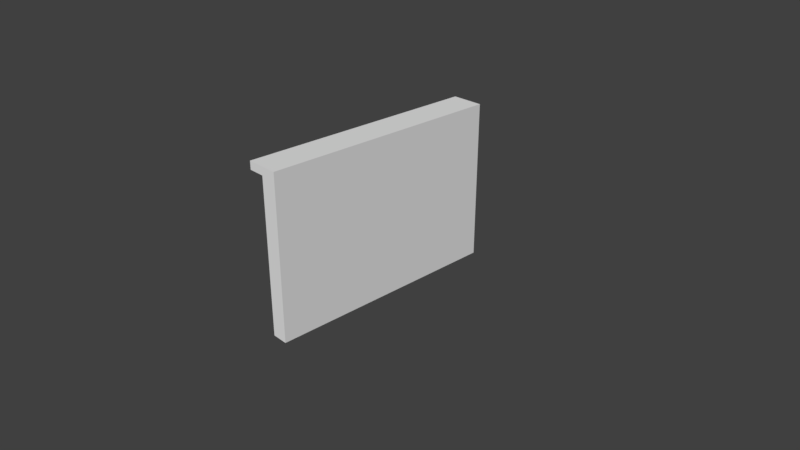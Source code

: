 # Source: untitled.blend  (saved by Blender 2.79.0; exported with 4.5.12 LTS)
import bpy
from mathutils import Matrix  # noqa: F401  (used for matrix-valued properties, if any)

bpy.ops.wm.read_factory_settings(use_empty=True)
scene = bpy.context.scene
scene.name = 'Scene'

# ---- collections
col_collection_1 = bpy.data.collections.new('Collection 1'); scene.collection.children.link(col_collection_1)

# ---- materials (node trees are filled in below, after node groups)
mat_material = bpy.data.materials.new('Material')
mat_material.alpha_threshold = 0.0
mat_material.use_transparent_shadow = False
mat_material.roughness = 0.5
mat_material.line_color = (0.0, 0.0, 0.0, 1.0)

# ---- material node trees

# ---- world
world_world = bpy.data.worlds.new('World'); scene.world = world_world
world_world.color = (0.05088, 0.05088, 0.05088)
world_world.use_sun_shadow = False
world_world.sun_shadow_jitter_overblur = 0.0
world_world.cycles.sampling_method = 'MANUAL'

# ---- cameras
cam_camera = bpy.data.cameras.new('Camera')
cam_camera.clip_end = 100.0
cam_camera.lens = 35.0
cam_camera.sensor_width = 32.0
cam_camera.sensor_height = 18.0
cam_camera.ortho_scale = 7.314
cam_camera.dof.focus_distance = 0.0
cam_camera.dof.aperture_fstop = 128.0

# ---- meshes
me_cube = bpy.data.meshes.new('Cube')
me_cube.from_pydata([(0.8983, 1.0, -1.0), (0.8983, -2.0, -1.0), (0.6979, -2.0, -1.0), (0.6979, 1.0, -1.0), (0.8983, 1.0, 1.0), (0.8983, -2.0, 1.0), (0.6979, -2.0, 1.0), (0.6979, 1.0, 1.0), (0.8983, 1.0, 0.9), (0.8983, -2.0, 0.9), (0.6979, -2.0, 0.9), (0.6979, 1.0, 0.9), (0.4975, -2.0, 1.0), (0.4975, 0.9997, 1.0), (0.4975, -2.0, 0.9), (0.4975, 0.9997, 0.9), (0.4608, 0.8544, -0.95), (0.3161, 0.7945, -0.95), (0.2562, 0.6498, -0.95), (0.3161, 0.5052, -0.95), (0.4608, 0.4452, -0.95), (0.6054, 0.5052, -0.95), (0.6653, 0.6498, -0.95), (0.6054, 0.7945, -0.95), (0.4608, 0.8544, -1.0), (0.3161, 0.7945, -1.0), (0.2562, 0.6498, -1.0), (0.3161, 0.5052, -1.0), (0.4608, 0.4452, -1.0), (0.6054, 0.5052, -1.0), (0.6653, 0.6498, -1.0), (0.6054, 0.7945, -1.0), (0.2529, -0.9189, -0.9998), (0.2529, -0.9189, -0.9498), (0.2529, -0.5192, -0.9998), (0.2529, -0.5192, -0.9498), (0.6526, -0.9189, -0.9998), (0.6526, -0.9189, -0.9498), (0.6526, -0.5192, -0.9998), (0.6526, -0.5192, -0.9498)], [], [(0, 1, 2, 3), (4, 7, 6, 5), (13, 7, 11, 15), (8, 0, 3, 11), (7, 4, 8, 11), (2, 10, 11, 3), (1, 9, 10, 2), (0, 8, 9, 1), (14, 12, 13, 15), (11, 10, 14, 15), (6, 7, 13, 12), (5, 9, 8, 4), (14, 10, 6, 12), (6, 10, 9, 5), (17, 18, 19, 20, 21, 22, 23, 16), (25, 24, 31, 30, 29, 28, 27, 26), (20, 19, 27, 28), (18, 17, 25, 26), (23, 22, 30, 31), (21, 20, 28, 29), (19, 18, 26, 27), (17, 16, 24, 25), (16, 23, 31, 24), (22, 21, 29, 30), (32, 33, 35, 34), (34, 35, 39, 38), (38, 39, 37, 36), (36, 37, 33, 32), (34, 38, 36, 32), (39, 35, 33, 37)])
_uv = me_cube.uv_layers.new(name='UVMap')
_uv.uv.foreach_set('vector', [0.9037, 0.75, 0.9037, 0.0, 0.9423, 5.96e-08, 0.9423, 0.75, 0.7497, 1.341e-07, 0.7882, 0.0, 0.7882, 0.75, 0.7497, 0.75, 0.8267, 0.5, 0.8652, 0.5, 0.8652, 0.525, 0.8267, 0.525, 0.9037, 0.525, 0.9037, 1.0, 0.8652, 1.0, 0.8652, 0.525, 0.8652, 0.5, 0.9037, 0.5, 0.9037, 0.525, 0.8652, 0.525, 0.3254, 5.96e-08, 0.7989, 0.0, 0.7989, 0.75, 0.3254, 0.75, 0.9037, 0.0, 0.9037, 0.475, 0.8652, 0.475, 0.8652, 0.0, 0.0, 0.0, 0.3652, 4.47e-08, 0.3652, 0.75, 3.437e-08, 0.75, 1.0, 0.7498, 0.9808, 0.7498, 0.9808, 0.0, 1.0, 0.0, 0.9423, 0.75, 0.9423, 0.0, 0.9808, 0.0001073, 0.9808, 0.7499, 0.7882, 0.75, 0.7882, 0.0, 0.8267, 8.087e-05, 0.8267, 0.7499, 0.3844, 0.75, 0.3652, 0.75, 0.3652, 4.47e-08, 0.3844, 4.47e-08, 0.8267, 0.475, 0.8652, 0.475, 0.8652, 0.5, 0.8267, 0.5, 0.8652, 0.5, 0.8652, 0.475, 0.9037, 0.475, 0.9037, 0.5, 0.2476, 0.75, 0.2777, 0.75, 0.299, 0.7777, 0.299, 0.8168, 0.2777, 0.8445, 0.2476, 0.8445, 0.2263, 0.8168, 0.2263, 0.7777, 0.1537, 0.8168, 0.1537, 0.7777, 0.1749, 0.75, 0.205, 0.75, 0.2263, 0.7777, 0.2263, 0.8168, 0.205, 0.8445, 0.1749, 0.8445, 0.3663, 0.7861, 0.3663, 0.8223, 0.3566, 0.8223, 0.3566, 0.7861, 0.3759, 0.7861, 0.3759, 0.8223, 0.3663, 0.8223, 0.3663, 0.7861, 0.347, 0.8223, 0.347, 0.7861, 0.3566, 0.7861, 0.3566, 0.8223, 0.3663, 0.75, 0.3663, 0.7861, 0.3566, 0.7861, 0.3566, 0.75, 0.3759, 0.75, 0.3759, 0.7861, 0.3663, 0.7861, 0.3663, 0.75, 0.347, 0.75, 0.347, 0.7861, 0.3374, 0.7861, 0.3374, 0.75, 0.347, 0.7861, 0.347, 0.8223, 0.3374, 0.8223, 0.3374, 0.7861, 0.347, 0.7861, 0.347, 0.75, 0.3566, 0.75, 0.3566, 0.7861, 0.3182, 0.8499, 0.3086, 0.8499, 0.3086, 0.75, 0.3182, 0.75, 0.3374, 0.8499, 0.3278, 0.8499, 0.3278, 0.75, 0.3374, 0.75, 0.3278, 0.8499, 0.3182, 0.8499, 0.3182, 0.75, 0.3278, 0.75, 0.3086, 0.8499, 0.299, 0.8499, 0.299, 0.75, 0.3086, 0.75, 0.07683, 0.8499, 0.07683, 0.75, 0.1537, 0.75, 0.1537, 0.8499, 0.07683, 0.75, 0.07683, 0.8499, 2.291e-08, 0.8499, 0.0, 0.75])
_ca = me_cube.color_attributes.new('Col', 'BYTE_COLOR', 'CORNER')
_ca.data.foreach_set('color', [1.0, 1.0, 1.0, 1.0, 1.0, 1.0, 1.0, 1.0, 1.0, 1.0, 1.0, 1.0, 1.0, 1.0, 1.0, 1.0, 1.0, 1.0, 1.0, 1.0, 1.0, 1.0, 1.0, 1.0, 1.0, 1.0, 1.0, 1.0, 1.0, 1.0, 1.0, 1.0, 1.0, 1.0, 1.0, 1.0, 1.0, 1.0, 1.0, 1.0, 1.0, 1.0, 1.0, 1.0, 1.0, 1.0, 1.0, 1.0, 1.0, 1.0, 1.0, 1.0, 1.0, 1.0, 1.0, 1.0, 1.0, 1.0, 1.0, 1.0, 1.0, 1.0, 1.0, 1.0, 1.0, 1.0, 1.0, 1.0, 1.0, 1.0, 1.0, 1.0, 1.0, 1.0, 1.0, 1.0, 1.0, 1.0, 1.0, 1.0, 1.0, 1.0, 1.0, 1.0, 1.0, 1.0, 1.0, 1.0, 1.0, 1.0, 1.0, 1.0, 1.0, 1.0, 1.0, 1.0, 1.0, 1.0, 1.0, 1.0, 1.0, 1.0, 1.0, 1.0, 1.0, 1.0, 1.0, 1.0, 1.0, 1.0, 1.0, 1.0, 1.0, 1.0, 1.0, 1.0, 1.0, 1.0, 1.0, 1.0, 1.0, 1.0, 1.0, 1.0, 1.0, 1.0, 1.0, 1.0, 1.0, 1.0, 1.0, 1.0, 1.0, 1.0, 1.0, 1.0, 1.0, 1.0, 1.0, 1.0, 1.0, 1.0, 1.0, 1.0, 1.0, 1.0, 1.0, 1.0, 1.0, 1.0, 1.0, 1.0, 1.0, 1.0, 1.0, 1.0, 1.0, 1.0, 1.0, 1.0, 1.0, 1.0, 1.0, 1.0, 1.0, 1.0, 1.0, 1.0, 1.0, 1.0, 1.0, 1.0, 1.0, 1.0, 1.0, 1.0, 1.0, 1.0, 1.0, 1.0, 1.0, 1.0, 1.0, 1.0, 1.0, 1.0, 1.0, 1.0, 1.0, 1.0, 1.0, 1.0, 1.0, 1.0, 1.0, 1.0, 1.0, 1.0, 1.0, 1.0, 1.0, 1.0, 1.0, 1.0, 1.0, 1.0, 1.0, 1.0, 1.0, 1.0, 1.0, 1.0, 1.0, 1.0, 1.0, 1.0, 1.0, 1.0, 1.0, 1.0, 1.0, 1.0, 1.0, 1.0, 1.0, 1.0, 1.0, 1.0, 1.0, 1.0, 1.0, 1.0, 1.0, 1.0, 1.0, 1.0, 1.0, 1.0, 1.0, 1.0, 1.0, 1.0, 1.0, 1.0, 1.0, 1.0, 1.0, 1.0, 1.0, 1.0, 1.0, 1.0, 1.0, 1.0, 1.0, 1.0, 1.0, 1.0, 1.0, 1.0, 1.0, 1.0, 1.0, 1.0, 1.0, 1.0, 1.0, 1.0, 1.0, 1.0, 1.0, 1.0, 1.0, 1.0, 1.0, 1.0, 1.0, 1.0, 1.0, 1.0, 1.0, 1.0, 1.0, 1.0, 1.0, 1.0, 1.0, 1.0, 1.0, 1.0, 1.0, 1.0, 1.0, 1.0, 1.0, 1.0, 1.0, 1.0, 1.0, 1.0, 1.0, 1.0, 1.0, 1.0, 1.0, 1.0, 1.0, 1.0, 1.0, 1.0, 1.0, 1.0, 1.0, 1.0, 1.0, 1.0, 1.0, 1.0, 1.0, 1.0, 1.0, 1.0, 1.0, 1.0, 1.0, 1.0, 1.0, 1.0, 1.0, 1.0, 1.0, 1.0, 1.0, 1.0, 1.0, 1.0, 1.0, 1.0, 1.0, 1.0, 1.0, 1.0, 1.0, 1.0, 1.0, 1.0, 1.0, 1.0, 1.0, 1.0, 1.0, 1.0, 1.0, 1.0, 1.0, 1.0, 1.0, 1.0, 1.0, 1.0, 1.0, 1.0, 1.0, 1.0, 1.0, 1.0, 1.0, 1.0, 1.0, 1.0, 1.0, 1.0, 1.0, 1.0, 1.0, 1.0, 1.0, 1.0, 1.0, 1.0, 1.0, 1.0, 1.0, 1.0, 1.0, 1.0, 1.0, 1.0, 1.0, 1.0, 1.0, 1.0, 1.0, 1.0, 1.0, 1.0, 1.0, 1.0, 1.0, 1.0, 1.0, 1.0, 1.0, 1.0, 1.0, 1.0, 1.0, 1.0, 1.0, 1.0, 1.0, 1.0, 1.0, 1.0, 1.0, 1.0, 1.0, 1.0, 1.0, 1.0, 1.0, 1.0, 1.0, 1.0, 1.0, 1.0, 1.0, 1.0, 1.0, 1.0, 1.0, 1.0, 1.0, 1.0, 1.0, 1.0, 1.0, 1.0, 1.0, 1.0, 1.0, 1.0, 1.0, 1.0, 1.0, 1.0, 1.0, 1.0, 1.0, 1.0, 1.0, 1.0, 1.0, 1.0, 1.0, 1.0, 1.0, 1.0, 1.0, 1.0, 1.0, 1.0, 1.0, 1.0, 1.0, 1.0, 1.0, 1.0, 1.0, 1.0, 1.0, 1.0, 1.0, 1.0, 1.0, 1.0, 1.0, 1.0, 1.0, 1.0, 1.0, 1.0, 1.0, 1.0, 1.0, 1.0, 1.0, 1.0, 1.0, 1.0, 1.0, 1.0, 1.0, 1.0, 1.0, 1.0, 1.0, 1.0, 1.0, 1.0, 1.0, 1.0, 1.0, 1.0, 1.0, 1.0, 1.0, 1.0, 1.0, 1.0, 1.0, 1.0])
me_cube.materials.append(mat_material)
me_cube.use_remesh_preserve_volume = False
me_cube.use_remesh_preserve_attributes = False
me_cube.use_mirror_vertex_groups = False
me_cube.update()

# ---- objects
ob_cube = bpy.data.objects.new('Cube', me_cube)
ob_camera = bpy.data.objects.new('Camera', cam_camera)

# ---- transforms, parenting, visibility, modifiers, constraints
ob_cube.location = (0.0, 0.0, 1.0)
ob_cube.lock_rotations_4d = False
ob_cube.empty_display_type = 'ARROWS'
ob_cube.lineart.crease_threshold = 0.0
ob_camera.location = (7.481, -6.508, 5.344)
ob_camera.rotation_euler = (1.109, 0.0, 0.8149)
ob_camera.lock_rotations_4d = False
ob_camera.empty_display_type = 'ARROWS'
ob_camera.color = (0.0, 0.0, 0.0, 0.0)
ob_camera.display_type = 'WIRE'
ob_camera.lineart.crease_threshold = 0.0

# ---- collection membership
col_collection_1.objects.link(ob_cube)
col_collection_1.objects.link(ob_camera)

# ---- scene / render settings (as saved in the file)
scene.camera = ob_camera
scene.frame_start = 1; scene.frame_end = 250; scene.frame_set(0)
scene.render.engine = 'BLENDER_EEVEE_NEXT'
scene.render.resolution_percentage = 50
scene.render.dither_intensity = 0.0
scene.cycles.use_denoising = False
scene.cycles.samples = 128
scene.cycles.sampling_pattern = 'TABULATED_SOBOL'
scene.cycles.use_adaptive_sampling = False
scene.cycles.use_light_tree = False
scene.cycles.blur_glossy = 0.0
scene.cycles.sample_clamp_indirect = 0.0
scene.view_settings.view_transform = 'Standard'
bpy.context.view_layer.update()

# ---- added for rendering (the .blend has no usable light): sun
light_auto_sun = bpy.data.lights.new('AutoSun', 'SUN')
light_auto_sun.energy = 3.0
light_auto_sun.angle = 0.0523599
ob_auto_sun = bpy.data.objects.new('AutoSun', light_auto_sun)
scene.collection.objects.link(ob_auto_sun)
ob_auto_sun.rotation_euler = (0.872665, 0.174533, 0.523599)
bpy.context.view_layer.update()
